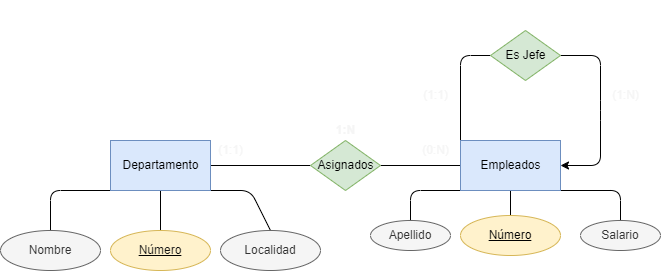

The diagram above was exported from draw.io. Its source (the exported page's mxGraphModel, read from the mxfile embedded in the PNG):
<mxGraphModel dx="470" dy="666" grid="1" gridSize="10" guides="1" tooltips="1" connect="1" arrows="1" fold="1" page="1" pageScale="1" pageWidth="850" pageHeight="1100" math="0" shadow="0">
  <root>
    <mxCell id="0" />
    <mxCell id="1" parent="0" />
    <mxCell id="5" style="edgeStyle=none;html=1;entryX=0.5;entryY=1;entryDx=0;entryDy=0;fontColor=#000000;endArrow=none;endFill=0;exitX=0;exitY=1;exitDx=0;exitDy=0;" edge="1" parent="1" source="2" target="4">
      <mxGeometry relative="1" as="geometry">
        <Array as="points">
          <mxPoint x="90" y="320" />
        </Array>
      </mxGeometry>
    </mxCell>
    <mxCell id="7" style="edgeStyle=none;html=1;entryX=0.5;entryY=0;entryDx=0;entryDy=0;fontColor=#000000;endArrow=none;endFill=0;exitX=1;exitY=1;exitDx=0;exitDy=0;" edge="1" parent="1" source="2" target="6">
      <mxGeometry relative="1" as="geometry">
        <Array as="points">
          <mxPoint x="290" y="320" />
        </Array>
      </mxGeometry>
    </mxCell>
    <mxCell id="9" style="edgeStyle=none;html=1;fontColor=#000000;endArrow=none;endFill=0;" edge="1" parent="1" source="2" target="8">
      <mxGeometry relative="1" as="geometry" />
    </mxCell>
    <mxCell id="11" style="edgeStyle=none;html=1;exitX=1;exitY=0.5;exitDx=0;exitDy=0;fontColor=#000000;endArrow=none;endFill=0;" edge="1" parent="1" source="2" target="10">
      <mxGeometry relative="1" as="geometry" />
    </mxCell>
    <mxCell id="2" value="&lt;font color=&quot;#000000&quot;&gt;Departamento&lt;/font&gt;" style="html=1;dashed=0;whitespace=wrap;fillColor=#dae8fc;strokeColor=#6c8ebf;" vertex="1" parent="1">
      <mxGeometry x="150" y="270" width="100" height="50" as="geometry" />
    </mxCell>
    <mxCell id="4" value="Nombre" style="ellipse;whiteSpace=wrap;html=1;align=center;fontColor=#333333;fillColor=#f5f5f5;strokeColor=#666666;" vertex="1" parent="1">
      <mxGeometry x="40" y="360" width="100" height="40" as="geometry" />
    </mxCell>
    <mxCell id="6" value="Localidad" style="ellipse;whiteSpace=wrap;html=1;align=center;fontColor=#333333;fillColor=#f5f5f5;strokeColor=#666666;" vertex="1" parent="1">
      <mxGeometry x="260" y="360" width="100" height="40" as="geometry" />
    </mxCell>
    <mxCell id="8" value="&lt;font color=&quot;#121212&quot;&gt;Número&lt;/font&gt;" style="ellipse;whiteSpace=wrap;html=1;align=center;fontStyle=4;fillColor=#fff2cc;strokeColor=#d6b656;" vertex="1" parent="1">
      <mxGeometry x="150" y="360" width="100" height="40" as="geometry" />
    </mxCell>
    <mxCell id="13" style="edgeStyle=none;html=1;entryX=0;entryY=0.5;entryDx=0;entryDy=0;fontColor=#000000;endArrow=none;endFill=0;" edge="1" parent="1" source="10" target="12">
      <mxGeometry relative="1" as="geometry" />
    </mxCell>
    <mxCell id="10" value="&lt;font color=&quot;#000000&quot;&gt;Asignados&lt;/font&gt;" style="shape=rhombus;html=1;dashed=0;whitespace=wrap;perimeter=rhombusPerimeter;fillColor=#d5e8d4;strokeColor=#82b366;" vertex="1" parent="1">
      <mxGeometry x="350" y="270" width="70" height="50" as="geometry" />
    </mxCell>
    <mxCell id="15" style="edgeStyle=none;html=1;exitX=0;exitY=1;exitDx=0;exitDy=0;entryX=0.5;entryY=0;entryDx=0;entryDy=0;fontColor=#000000;endArrow=none;endFill=0;" edge="1" parent="1" source="12" target="14">
      <mxGeometry relative="1" as="geometry">
        <Array as="points">
          <mxPoint x="450" y="320" />
        </Array>
      </mxGeometry>
    </mxCell>
    <mxCell id="18" style="edgeStyle=none;html=1;exitX=1;exitY=1;exitDx=0;exitDy=0;entryX=0.5;entryY=0;entryDx=0;entryDy=0;fontColor=#000000;endArrow=none;endFill=0;" edge="1" parent="1" source="12" target="17">
      <mxGeometry relative="1" as="geometry">
        <Array as="points">
          <mxPoint x="660" y="320" />
        </Array>
      </mxGeometry>
    </mxCell>
    <mxCell id="32" style="edgeStyle=none;html=1;exitX=0;exitY=0;exitDx=0;exitDy=0;entryX=0;entryY=0.5;entryDx=0;entryDy=0;fontColor=#121212;endArrow=none;endFill=0;" edge="1" parent="1" source="12" target="22">
      <mxGeometry relative="1" as="geometry">
        <Array as="points">
          <mxPoint x="500" y="185" />
        </Array>
      </mxGeometry>
    </mxCell>
    <mxCell id="37" style="edgeStyle=none;html=1;exitX=0.5;exitY=1;exitDx=0;exitDy=0;entryX=0.5;entryY=0;entryDx=0;entryDy=0;fontColor=#FFFFFF;endArrow=none;endFill=0;" edge="1" parent="1" source="12" target="20">
      <mxGeometry relative="1" as="geometry" />
    </mxCell>
    <mxCell id="12" value="&lt;font color=&quot;#000000&quot;&gt;Empleados&lt;/font&gt;" style="html=1;dashed=0;whitespace=wrap;fillColor=#dae8fc;strokeColor=#6c8ebf;" vertex="1" parent="1">
      <mxGeometry x="500" y="270" width="100" height="50" as="geometry" />
    </mxCell>
    <mxCell id="14" value="Apellido" style="ellipse;whiteSpace=wrap;html=1;align=center;fontColor=#333333;fillColor=#f5f5f5;strokeColor=#666666;" vertex="1" parent="1">
      <mxGeometry x="410" y="350" width="80" height="30" as="geometry" />
    </mxCell>
    <mxCell id="17" value="Salario" style="ellipse;whiteSpace=wrap;html=1;align=center;fontColor=#333333;fillColor=#f5f5f5;strokeColor=#666666;" vertex="1" parent="1">
      <mxGeometry x="620" y="350" width="80" height="30" as="geometry" />
    </mxCell>
    <mxCell id="20" value="&lt;font color=&quot;#000000&quot;&gt;Número&lt;/font&gt;" style="ellipse;whiteSpace=wrap;html=1;align=center;fontStyle=4;fillColor=#fff2cc;strokeColor=#d6b656;" vertex="1" parent="1">
      <mxGeometry x="500" y="345" width="100" height="40" as="geometry" />
    </mxCell>
    <mxCell id="31" style="edgeStyle=none;html=1;fontColor=#121212;endArrow=classic;endFill=1;entryX=1;entryY=0.5;entryDx=0;entryDy=0;" edge="1" parent="1" source="22" target="12">
      <mxGeometry relative="1" as="geometry">
        <mxPoint x="650" y="220" as="targetPoint" />
        <Array as="points">
          <mxPoint x="600" y="185" />
          <mxPoint x="640" y="185" />
          <mxPoint x="640" y="240" />
          <mxPoint x="640" y="295" />
        </Array>
      </mxGeometry>
    </mxCell>
    <mxCell id="22" value="&lt;font color=&quot;#000000&quot;&gt;Es Jefe&lt;/font&gt;" style="shape=rhombus;html=1;dashed=0;whitespace=wrap;perimeter=rhombusPerimeter;fillColor=#d5e8d4;strokeColor=#82b366;" vertex="1" parent="1">
      <mxGeometry x="530" y="160" width="70" height="50" as="geometry" />
    </mxCell>
    <mxCell id="29" value="(1:1)" style="text;html=1;align=center;verticalAlign=middle;resizable=0;points=[];autosize=1;strokeColor=none;fillColor=none;fontColor=#f5f5f5;" vertex="1" parent="1">
      <mxGeometry x="245" y="265" width="50" height="30" as="geometry" />
    </mxCell>
    <mxCell id="30" value="&lt;b&gt;1:N&lt;/b&gt;" style="text;html=1;align=center;verticalAlign=middle;resizable=0;points=[];autosize=1;strokeColor=none;fillColor=none;fontColor=#f5f5f5;" vertex="1" parent="1">
      <mxGeometry x="365" y="245" width="40" height="30" as="geometry" />
    </mxCell>
    <mxCell id="33" value="(0:N)" style="text;html=1;align=center;verticalAlign=middle;resizable=0;points=[];autosize=1;strokeColor=none;fillColor=none;fontColor=#f5f5f5;" vertex="1" parent="1">
      <mxGeometry x="450" y="265" width="50" height="30" as="geometry" />
    </mxCell>
    <mxCell id="34" value="(1:1)" style="text;html=1;align=center;verticalAlign=middle;resizable=0;points=[];autosize=1;strokeColor=none;fillColor=none;fontColor=#f5f5f5;" vertex="1" parent="1">
      <mxGeometry x="450" y="210" width="50" height="30" as="geometry" />
    </mxCell>
    <mxCell id="35" value="(1:N)" style="text;html=1;align=center;verticalAlign=middle;resizable=0;points=[];autosize=1;strokeColor=none;fillColor=none;fontColor=#f5f5f5;" vertex="1" parent="1">
      <mxGeometry x="640" y="210" width="50" height="30" as="geometry" />
    </mxCell>
    <mxCell id="36" value="&lt;font color=&quot;#ffffff&quot;&gt;&lt;b&gt;1:N&lt;/b&gt;&lt;/font&gt;" style="text;html=1;align=center;verticalAlign=middle;resizable=0;points=[];autosize=1;strokeColor=none;fillColor=none;fontColor=#121212;" vertex="1" parent="1">
      <mxGeometry x="545" y="130" width="40" height="30" as="geometry" />
    </mxCell>
  </root>
</mxGraphModel>